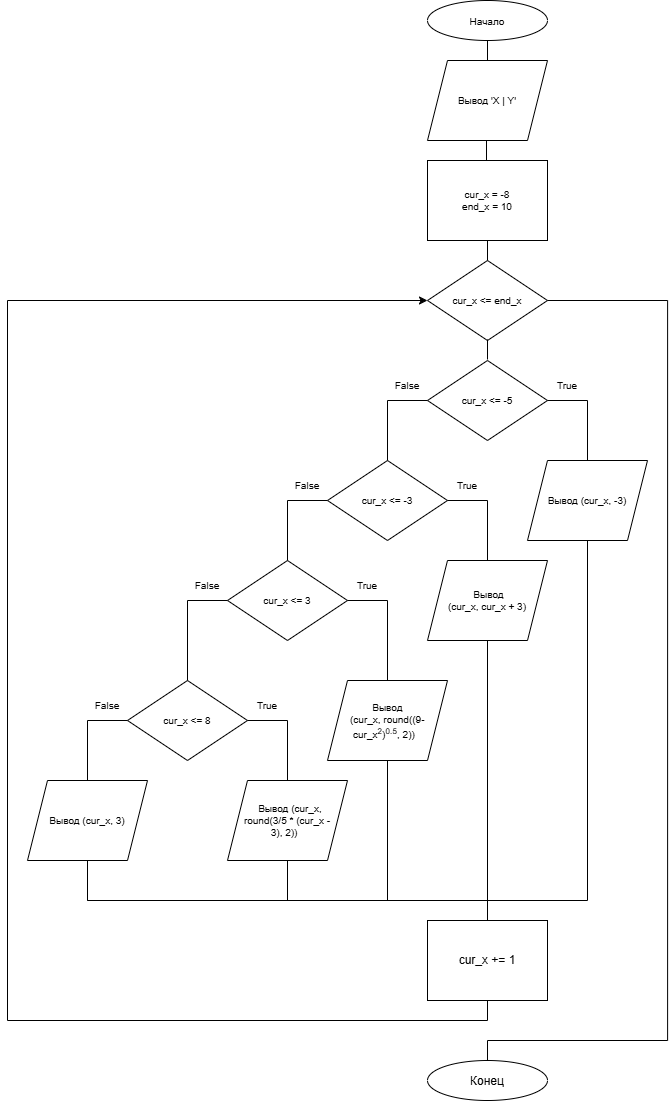

The diagram above was exported from draw.io. Its source (the exported page's mxGraphModel, read from the mxfile embedded in the PNG):
<mxGraphModel dx="882" dy="571" grid="1" gridSize="10" guides="1" tooltips="1" connect="1" arrows="1" fold="1" page="1" pageScale="1" pageWidth="827" pageHeight="1169" math="0" shadow="0">
  <root>
    <mxCell id="0" />
    <mxCell id="1" parent="0" />
    <mxCell id="NhQpRcfs17rvMpQoQZ_3-1" parent="1" style="ellipse;whiteSpace=wrap;html=1;shapeInside=1;" value="&lt;font style=&quot;font-size: 10px;&quot;&gt;Начало&lt;/font&gt;" vertex="1">
      <mxGeometry height="40" width="120" x="440" y="40" as="geometry" />
    </mxCell>
    <mxCell id="NhQpRcfs17rvMpQoQZ_3-2" parent="1" style="shape=parallelogram;perimeter=parallelogramPerimeter;whiteSpace=wrap;html=1;shapeInside=1;fixedSize=1;fontSize=10;" value="Вывод 'X | Y'" vertex="1">
      <mxGeometry height="80" width="120" x="440" y="100" as="geometry" />
    </mxCell>
    <mxCell id="NhQpRcfs17rvMpQoQZ_3-3" parent="1" style="rounded=0;whiteSpace=wrap;html=1;fontSize=10;" value="cur_x = -8&lt;div&gt;end_x = 10&lt;/div&gt;" vertex="1">
      <mxGeometry height="80" width="120" x="440" y="200" as="geometry" />
    </mxCell>
    <mxCell id="NhQpRcfs17rvMpQoQZ_3-4" parent="1" style="rhombus;whiteSpace=wrap;html=1;shapeInside=1;fontSize=10;" value="cur_x &amp;lt;= end_x" vertex="1">
      <mxGeometry height="80" width="120" x="440" y="300" as="geometry" />
    </mxCell>
    <mxCell id="NhQpRcfs17rvMpQoQZ_3-5" parent="1" style="rhombus;whiteSpace=wrap;html=1;shapeInside=1;fontSize=10;" value="cur_x &amp;lt;= -5" vertex="1">
      <mxGeometry height="80" width="120" x="440" y="400" as="geometry" />
    </mxCell>
    <mxCell id="NhQpRcfs17rvMpQoQZ_3-7" parent="1" style="shape=parallelogram;perimeter=parallelogramPerimeter;whiteSpace=wrap;html=1;shapeInside=1;fixedSize=1;fontSize=10;" value="Вывод (cur_x, -3)" vertex="1">
      <mxGeometry height="80" width="120" x="540" y="500" as="geometry" />
    </mxCell>
    <mxCell id="NhQpRcfs17rvMpQoQZ_3-9" parent="1" style="rhombus;whiteSpace=wrap;html=1;shapeInside=1;fontSize=10;" value="cur_x &amp;lt;= -3" vertex="1">
      <mxGeometry height="80" width="120" x="340" y="500" as="geometry" />
    </mxCell>
    <mxCell id="NhQpRcfs17rvMpQoQZ_3-10" parent="1" style="shape=parallelogram;perimeter=parallelogramPerimeter;whiteSpace=wrap;html=1;shapeInside=1;fixedSize=1;fontSize=10;" value="&amp;nbsp; &amp;nbsp; &amp;nbsp; &amp;nbsp; &amp;nbsp; &amp;nbsp;Вывод&amp;nbsp; &amp;nbsp; &amp;nbsp; &amp;nbsp; &amp;nbsp; &amp;nbsp; &amp;nbsp;&lt;span style=&quot;background-color: transparent; color: light-dark(rgb(0, 0, 0), rgb(255, 255, 255));&quot;&gt;(cur_x, cur_x + 3)&lt;/span&gt;" vertex="1">
      <mxGeometry height="80" width="120" x="440" y="600" as="geometry" />
    </mxCell>
    <mxCell id="NhQpRcfs17rvMpQoQZ_3-11" parent="1" style="rhombus;whiteSpace=wrap;html=1;shapeInside=1;fontSize=10;" value="cur_x &amp;lt;= 3" vertex="1">
      <mxGeometry height="80" width="120" x="240" y="600" as="geometry" />
    </mxCell>
    <mxCell id="NhQpRcfs17rvMpQoQZ_3-12" parent="1" style="shape=parallelogram;perimeter=parallelogramPerimeter;whiteSpace=wrap;html=1;shapeInside=1;fixedSize=1;fontSize=10;" value="&amp;nbsp; &amp;nbsp; &amp;nbsp; &amp;nbsp; &amp;nbsp;Вывод&amp;nbsp; &amp;nbsp; &amp;nbsp; &amp;nbsp; &amp;nbsp; &amp;nbsp; (cur_x, round((9-cur_x&lt;sup&gt;2&lt;/sup&gt;)&lt;sup&gt;0.5&lt;/sup&gt;, 2))" vertex="1">
      <mxGeometry height="80" width="120" x="340" y="720" as="geometry" />
    </mxCell>
    <mxCell id="NhQpRcfs17rvMpQoQZ_3-13" parent="1" style="rhombus;whiteSpace=wrap;html=1;shapeInside=1;fontSize=10;" value="cur_x &amp;lt;= 8" vertex="1">
      <mxGeometry height="80" width="120" x="140" y="720" as="geometry" />
    </mxCell>
    <mxCell id="NhQpRcfs17rvMpQoQZ_3-14" edge="1" parent="1" source="NhQpRcfs17rvMpQoQZ_3-2" style="endArrow=none;html=1;rounded=0;entryX=0.5;entryY=1;entryDx=0;entryDy=0;exitX=0.5;exitY=0;exitDx=0;exitDy=0;" target="NhQpRcfs17rvMpQoQZ_3-1" value="">
      <mxGeometry height="50" relative="1" width="50" as="geometry">
        <mxPoint x="440" y="200" as="sourcePoint" />
        <mxPoint x="490" y="150" as="targetPoint" />
      </mxGeometry>
    </mxCell>
    <mxCell id="NhQpRcfs17rvMpQoQZ_3-15" edge="1" parent="1" style="endArrow=none;html=1;rounded=0;entryX=0.5;entryY=1;entryDx=0;entryDy=0;exitX=0.5;exitY=0;exitDx=0;exitDy=0;" value="">
      <mxGeometry height="50" relative="1" width="50" as="geometry">
        <mxPoint x="499" y="200" as="sourcePoint" />
        <mxPoint x="499" y="180" as="targetPoint" />
      </mxGeometry>
    </mxCell>
    <mxCell id="NhQpRcfs17rvMpQoQZ_3-16" edge="1" parent="1" style="endArrow=none;html=1;rounded=0;entryX=0.5;entryY=1;entryDx=0;entryDy=0;exitX=0.5;exitY=0;exitDx=0;exitDy=0;" value="">
      <mxGeometry height="50" relative="1" width="50" as="geometry">
        <mxPoint x="500" y="300" as="sourcePoint" />
        <mxPoint x="500" y="280" as="targetPoint" />
      </mxGeometry>
    </mxCell>
    <mxCell id="NhQpRcfs17rvMpQoQZ_3-17" edge="1" parent="1" style="endArrow=none;html=1;rounded=0;entryX=0.5;entryY=1;entryDx=0;entryDy=0;exitX=0.5;exitY=0;exitDx=0;exitDy=0;" value="">
      <mxGeometry height="50" relative="1" width="50" as="geometry">
        <mxPoint x="500" y="399" as="sourcePoint" />
        <mxPoint x="500" y="379" as="targetPoint" />
      </mxGeometry>
    </mxCell>
    <mxCell id="NhQpRcfs17rvMpQoQZ_3-18" edge="1" parent="1" source="NhQpRcfs17rvMpQoQZ_3-7" style="endArrow=none;html=1;rounded=0;edgeStyle=orthogonalEdgeStyle;entryX=1;entryY=0.5;entryDx=0;entryDy=0;exitX=0.5;exitY=0;exitDx=0;exitDy=0;" target="NhQpRcfs17rvMpQoQZ_3-5" value="">
      <mxGeometry height="50" relative="1" width="50" as="geometry">
        <mxPoint x="440" y="580" as="sourcePoint" />
        <mxPoint x="490" y="530" as="targetPoint" />
      </mxGeometry>
    </mxCell>
    <mxCell id="NhQpRcfs17rvMpQoQZ_3-19" edge="1" parent="1" source="NhQpRcfs17rvMpQoQZ_3-9" style="endArrow=none;html=1;rounded=0;edgeStyle=orthogonalEdgeStyle;entryX=0;entryY=0.5;entryDx=0;entryDy=0;exitX=0.5;exitY=0;exitDx=0;exitDy=0;" target="NhQpRcfs17rvMpQoQZ_3-5" value="">
      <mxGeometry height="50" relative="1" width="50" as="geometry">
        <mxPoint x="660" y="490" as="sourcePoint" />
        <mxPoint x="620" y="430" as="targetPoint" />
      </mxGeometry>
    </mxCell>
    <mxCell id="NhQpRcfs17rvMpQoQZ_3-20" edge="1" parent="1" source="NhQpRcfs17rvMpQoQZ_3-10" style="endArrow=none;html=1;rounded=0;edgeStyle=orthogonalEdgeStyle;entryX=1;entryY=0.5;entryDx=0;entryDy=0;exitX=0.5;exitY=0;exitDx=0;exitDy=0;" target="NhQpRcfs17rvMpQoQZ_3-9" value="">
      <mxGeometry height="50" relative="1" width="50" as="geometry">
        <mxPoint x="500" y="600" as="sourcePoint" />
        <mxPoint x="460" y="540" as="targetPoint" />
      </mxGeometry>
    </mxCell>
    <mxCell id="NhQpRcfs17rvMpQoQZ_3-21" edge="1" parent="1" source="NhQpRcfs17rvMpQoQZ_3-11" style="endArrow=none;html=1;rounded=0;edgeStyle=orthogonalEdgeStyle;entryX=0;entryY=0.5;entryDx=0;entryDy=0;exitX=0.5;exitY=0;exitDx=0;exitDy=0;" target="NhQpRcfs17rvMpQoQZ_3-9" value="">
      <mxGeometry height="50" relative="1" width="50" as="geometry">
        <mxPoint x="350" y="590" as="sourcePoint" />
        <mxPoint x="310" y="530" as="targetPoint" />
      </mxGeometry>
    </mxCell>
    <mxCell id="NhQpRcfs17rvMpQoQZ_3-22" edge="1" parent="1" source="NhQpRcfs17rvMpQoQZ_3-12" style="endArrow=none;html=1;rounded=0;edgeStyle=orthogonalEdgeStyle;entryX=1;entryY=0.5;entryDx=0;entryDy=0;exitX=0.5;exitY=0;exitDx=0;exitDy=0;" target="NhQpRcfs17rvMpQoQZ_3-11" value="">
      <mxGeometry height="50" relative="1" width="50" as="geometry">
        <mxPoint x="390" y="690" as="sourcePoint" />
        <mxPoint x="350" y="630" as="targetPoint" />
      </mxGeometry>
    </mxCell>
    <mxCell id="NhQpRcfs17rvMpQoQZ_3-23" edge="1" parent="1" source="NhQpRcfs17rvMpQoQZ_3-13" style="endArrow=none;html=1;rounded=0;edgeStyle=orthogonalEdgeStyle;entryX=0;entryY=0.5;entryDx=0;entryDy=0;exitX=0.5;exitY=0;exitDx=0;exitDy=0;" target="NhQpRcfs17rvMpQoQZ_3-11" value="">
      <mxGeometry height="50" relative="1" width="50" as="geometry">
        <Array as="points">
          <mxPoint x="200" y="640" />
        </Array>
        <mxPoint x="250" y="700" as="sourcePoint" />
        <mxPoint x="210" y="640" as="targetPoint" />
      </mxGeometry>
    </mxCell>
    <mxCell id="NhQpRcfs17rvMpQoQZ_3-24" parent="1" style="shape=parallelogram;perimeter=parallelogramPerimeter;whiteSpace=wrap;html=1;shapeInside=1;fixedSize=1;fontSize=10;" value="Вывод&amp;nbsp;&lt;span style=&quot;background-color: transparent; color: light-dark(rgb(0, 0, 0), rgb(255, 255, 255));&quot;&gt;(cur_x, round(3/5 * (cur_x - 3), 2))&lt;/span&gt;" vertex="1">
      <mxGeometry height="80" width="120" x="240" y="820" as="geometry" />
    </mxCell>
    <mxCell id="NhQpRcfs17rvMpQoQZ_3-25" parent="1" style="shape=parallelogram;perimeter=parallelogramPerimeter;whiteSpace=wrap;html=1;shapeInside=1;fixedSize=1;fontSize=10;" value="Вывод (cur_x, 3)" vertex="1">
      <mxGeometry height="80" width="120" x="40" y="820" as="geometry" />
    </mxCell>
    <mxCell id="NhQpRcfs17rvMpQoQZ_3-26" edge="1" parent="1" source="NhQpRcfs17rvMpQoQZ_3-25" style="endArrow=none;html=1;rounded=0;edgeStyle=orthogonalEdgeStyle;entryX=0;entryY=0.5;entryDx=0;entryDy=0;exitX=0.5;exitY=0;exitDx=0;exitDy=0;" target="NhQpRcfs17rvMpQoQZ_3-13" value="">
      <mxGeometry height="50" relative="1" width="50" as="geometry">
        <Array as="points">
          <mxPoint x="100" y="760" />
        </Array>
        <mxPoint x="190" y="1030" as="sourcePoint" />
        <mxPoint x="230" y="950" as="targetPoint" />
      </mxGeometry>
    </mxCell>
    <mxCell id="NhQpRcfs17rvMpQoQZ_3-27" edge="1" parent="1" source="NhQpRcfs17rvMpQoQZ_3-24" style="endArrow=none;html=1;rounded=0;edgeStyle=orthogonalEdgeStyle;entryX=1;entryY=0.5;entryDx=0;entryDy=0;exitX=0.5;exitY=0;exitDx=0;exitDy=0;" target="NhQpRcfs17rvMpQoQZ_3-13" value="">
      <mxGeometry height="50" relative="1" width="50" as="geometry">
        <Array as="points">
          <mxPoint x="300" y="760" />
        </Array>
        <mxPoint x="280" y="840" as="sourcePoint" />
        <mxPoint x="320" y="760" as="targetPoint" />
      </mxGeometry>
    </mxCell>
    <mxCell id="NhQpRcfs17rvMpQoQZ_3-28" edge="1" parent="1" style="endArrow=none;html=1;rounded=0;edgeStyle=orthogonalEdgeStyle;entryX=0.5;entryY=1;entryDx=0;entryDy=0;" target="NhQpRcfs17rvMpQoQZ_3-7" value="">
      <mxGeometry height="50" relative="1" width="50" as="geometry">
        <Array as="points">
          <mxPoint x="100" y="940" />
          <mxPoint x="600" y="940" />
        </Array>
        <mxPoint x="100" y="930" as="sourcePoint" />
        <mxPoint x="380" y="810" as="targetPoint" />
      </mxGeometry>
    </mxCell>
    <mxCell id="NhQpRcfs17rvMpQoQZ_3-29" edge="1" parent="1" style="endArrow=none;html=1;rounded=0;entryX=0.5;entryY=1;entryDx=0;entryDy=0;" target="NhQpRcfs17rvMpQoQZ_3-10" value="">
      <mxGeometry height="50" relative="1" width="50" as="geometry">
        <mxPoint x="500" y="940" as="sourcePoint" />
        <mxPoint x="240" y="850" as="targetPoint" />
      </mxGeometry>
    </mxCell>
    <mxCell id="NhQpRcfs17rvMpQoQZ_3-30" edge="1" parent="1" style="endArrow=none;html=1;rounded=0;entryX=0.5;entryY=1;entryDx=0;entryDy=0;" target="NhQpRcfs17rvMpQoQZ_3-12" value="">
      <mxGeometry height="50" relative="1" width="50" as="geometry">
        <mxPoint x="400" y="940" as="sourcePoint" />
        <mxPoint x="440" y="810" as="targetPoint" />
      </mxGeometry>
    </mxCell>
    <mxCell id="NhQpRcfs17rvMpQoQZ_3-31" edge="1" parent="1" style="endArrow=none;html=1;rounded=0;entryX=0.5;entryY=1;entryDx=0;entryDy=0;" target="NhQpRcfs17rvMpQoQZ_3-24" value="">
      <mxGeometry height="50" relative="1" width="50" as="geometry">
        <mxPoint x="300" y="940" as="sourcePoint" />
        <mxPoint x="440" y="810" as="targetPoint" />
      </mxGeometry>
    </mxCell>
    <mxCell id="NhQpRcfs17rvMpQoQZ_3-32" edge="1" parent="1" style="endArrow=none;html=1;rounded=0;entryX=0.5;entryY=1;entryDx=0;entryDy=0;" target="NhQpRcfs17rvMpQoQZ_3-25" value="">
      <mxGeometry height="50" relative="1" width="50" as="geometry">
        <mxPoint x="100" y="940" as="sourcePoint" />
        <mxPoint x="440" y="820" as="targetPoint" />
      </mxGeometry>
    </mxCell>
    <mxCell id="NhQpRcfs17rvMpQoQZ_3-33" edge="1" parent="1" source="NhQpRcfs17rvMpQoQZ_3-4" style="endArrow=none;html=1;rounded=0;edgeStyle=orthogonalEdgeStyle;startArrow=classic;startFill=1;exitX=0;exitY=0.5;exitDx=0;exitDy=0;entryX=0.5;entryY=1;entryDx=0;entryDy=0;" target="NhQpRcfs17rvMpQoQZ_3-34" value="">
      <mxGeometry height="50" relative="1" width="50" as="geometry">
        <Array as="points">
          <mxPoint x="20" y="340" />
          <mxPoint x="20" y="1060" />
          <mxPoint x="500" y="1060" />
        </Array>
        <mxPoint x="240" y="530" as="sourcePoint" />
        <mxPoint x="30" y="900" as="targetPoint" />
      </mxGeometry>
    </mxCell>
    <mxCell id="NhQpRcfs17rvMpQoQZ_3-34" parent="1" style="rounded=0;whiteSpace=wrap;html=1;" value="cur_x += 1" vertex="1">
      <mxGeometry height="80" width="120" x="440" y="960" as="geometry" />
    </mxCell>
    <mxCell id="NhQpRcfs17rvMpQoQZ_3-35" edge="1" parent="1" source="NhQpRcfs17rvMpQoQZ_3-34" style="endArrow=none;html=1;rounded=0;exitX=0.5;exitY=0;exitDx=0;exitDy=0;" value="">
      <mxGeometry height="50" relative="1" width="50" as="geometry">
        <mxPoint x="520" y="1010" as="sourcePoint" />
        <mxPoint x="500" y="940" as="targetPoint" />
      </mxGeometry>
    </mxCell>
    <mxCell id="NhQpRcfs17rvMpQoQZ_3-38" edge="1" parent="1" style="endArrow=none;html=1;rounded=0;edgeStyle=orthogonalEdgeStyle;entryX=1;entryY=0.5;entryDx=0;entryDy=0;" target="NhQpRcfs17rvMpQoQZ_3-4" value="">
      <mxGeometry height="50" relative="1" width="50" as="geometry">
        <Array as="points">
          <mxPoint x="680.07" y="1080" />
          <mxPoint x="680.07" y="340" />
        </Array>
        <mxPoint x="500" y="1080" as="sourcePoint" />
        <mxPoint x="640" y="670" as="targetPoint" />
      </mxGeometry>
    </mxCell>
    <mxCell id="NhQpRcfs17rvMpQoQZ_3-39" parent="1" style="ellipse;whiteSpace=wrap;html=1;shapeInside=1;" value="Конец" vertex="1">
      <mxGeometry height="40" width="120" x="440" y="1100" as="geometry" />
    </mxCell>
    <mxCell id="NhQpRcfs17rvMpQoQZ_3-40" edge="1" parent="1" source="NhQpRcfs17rvMpQoQZ_3-39" style="endArrow=none;html=1;rounded=0;exitX=0.5;exitY=0;exitDx=0;exitDy=0;" value="">
      <mxGeometry height="50" relative="1" width="50" as="geometry">
        <mxPoint x="520" y="1100" as="sourcePoint" />
        <mxPoint x="500" y="1080" as="targetPoint" />
      </mxGeometry>
    </mxCell>
    <mxCell id="NhQpRcfs17rvMpQoQZ_3-41" parent="1" style="text;html=1;whiteSpace=wrap;strokeColor=none;fillColor=none;align=center;verticalAlign=middle;rounded=0;fontSize=10;" value="True" vertex="1">
      <mxGeometry height="30" width="60" x="550" y="410" as="geometry" />
    </mxCell>
    <mxCell id="NhQpRcfs17rvMpQoQZ_3-42" parent="1" style="text;html=1;whiteSpace=wrap;strokeColor=none;fillColor=none;align=center;verticalAlign=middle;rounded=0;fontSize=10;" value="True" vertex="1">
      <mxGeometry height="30" width="60" x="450" y="510" as="geometry" />
    </mxCell>
    <mxCell id="NhQpRcfs17rvMpQoQZ_3-43" parent="1" style="text;html=1;whiteSpace=wrap;strokeColor=none;fillColor=none;align=center;verticalAlign=middle;rounded=0;fontSize=10;" value="True" vertex="1">
      <mxGeometry height="30" width="60" x="350" y="610" as="geometry" />
    </mxCell>
    <mxCell id="NhQpRcfs17rvMpQoQZ_3-44" parent="1" style="text;html=1;whiteSpace=wrap;strokeColor=none;fillColor=none;align=center;verticalAlign=middle;rounded=0;fontSize=10;" value="True" vertex="1">
      <mxGeometry height="30" width="60" x="250" y="730" as="geometry" />
    </mxCell>
    <mxCell id="NhQpRcfs17rvMpQoQZ_3-45" parent="1" style="text;html=1;whiteSpace=wrap;strokeColor=none;fillColor=none;align=center;verticalAlign=middle;rounded=0;fontSize=10;" value="False" vertex="1">
      <mxGeometry height="30" width="60" x="390" y="410" as="geometry" />
    </mxCell>
    <mxCell id="NhQpRcfs17rvMpQoQZ_3-47" parent="1" style="text;html=1;whiteSpace=wrap;strokeColor=none;fillColor=none;align=center;verticalAlign=middle;rounded=0;fontSize=10;" value="False" vertex="1">
      <mxGeometry height="30" width="60" x="290" y="510" as="geometry" />
    </mxCell>
    <mxCell id="NhQpRcfs17rvMpQoQZ_3-48" parent="1" style="text;html=1;whiteSpace=wrap;strokeColor=none;fillColor=none;align=center;verticalAlign=middle;rounded=0;fontSize=10;" value="False" vertex="1">
      <mxGeometry height="30" width="60" x="190" y="610" as="geometry" />
    </mxCell>
    <mxCell id="NhQpRcfs17rvMpQoQZ_3-49" parent="1" style="text;html=1;whiteSpace=wrap;strokeColor=none;fillColor=none;align=center;verticalAlign=middle;rounded=0;fontSize=10;" value="False" vertex="1">
      <mxGeometry height="30" width="60" x="90" y="730" as="geometry" />
    </mxCell>
  </root>
</mxGraphModel>